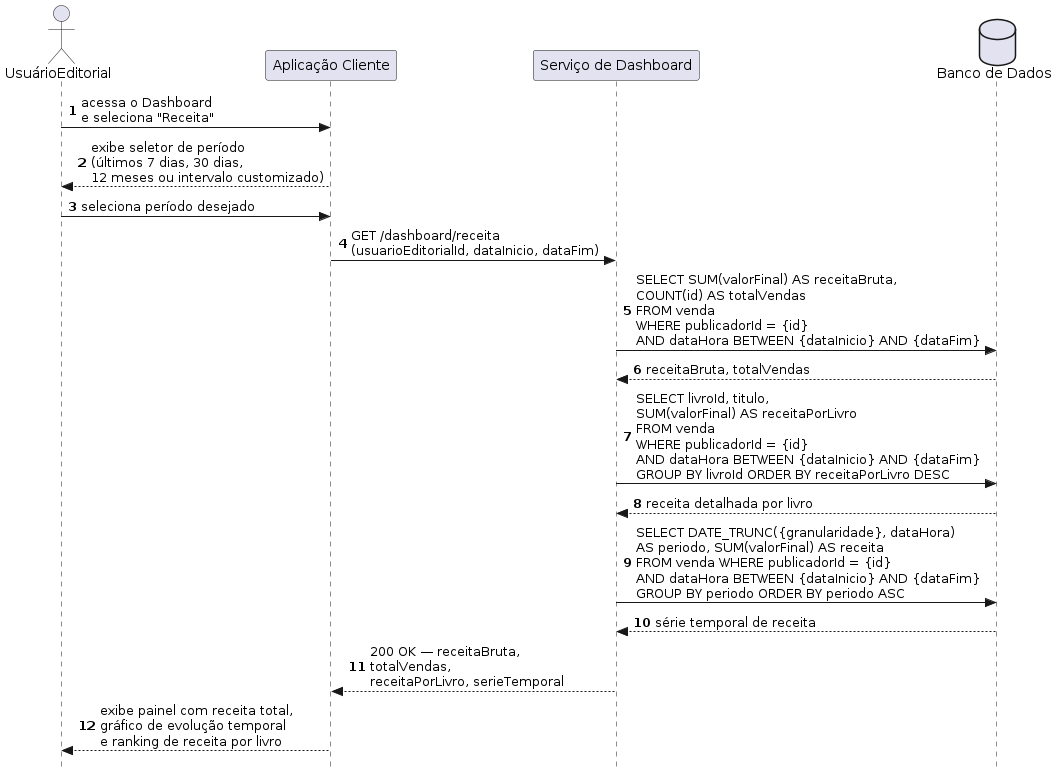

The diagram above was rendered by PlantUML. Its source (embedded in the PNG):
@startuml
autonumber
skinparam style strictuml

actor UsuarioEditorial as "UsuárioEditorial"
participant Client            as "Aplicação Cliente"
participant ServiceDashboard  as "Serviço de Dashboard"
database    BD                as "Banco de Dados"

UsuarioEditorial -> Client : acessa o Dashboard\ne seleciona "Receita"

Client --> UsuarioEditorial : exibe seletor de período\n(últimos 7 dias, 30 dias,\n12 meses ou intervalo customizado)

UsuarioEditorial -> Client : seleciona período desejado

Client -> ServiceDashboard : GET /dashboard/receita\n(usuarioEditorialId, dataInicio, dataFim)

ServiceDashboard -> BD : SELECT SUM(valorFinal) AS receitaBruta,\nCOUNT(id) AS totalVendas\nFROM venda\nWHERE publicadorId = {id}\nAND dataHora BETWEEN {dataInicio} AND {dataFim}
BD --> ServiceDashboard : receitaBruta, totalVendas

ServiceDashboard -> BD : SELECT livroId, titulo,\nSUM(valorFinal) AS receitaPorLivro\nFROM venda\nWHERE publicadorId = {id}\nAND dataHora BETWEEN {dataInicio} AND {dataFim}\nGROUP BY livroId ORDER BY receitaPorLivro DESC
BD --> ServiceDashboard : receita detalhada por livro

ServiceDashboard -> BD : SELECT DATE_TRUNC({granularidade}, dataHora)\nAS periodo, SUM(valorFinal) AS receita\nFROM venda WHERE publicadorId = {id}\nAND dataHora BETWEEN {dataInicio} AND {dataFim}\nGROUP BY periodo ORDER BY periodo ASC
BD --> ServiceDashboard : série temporal de receita

ServiceDashboard --> Client : 200 OK — receitaBruta,\ntotalVendas,\nreceitaPorLivro, serieTemporal

Client --> UsuarioEditorial : exibe painel com receita total,\ngráfico de evolução temporal\ne ranking de receita por livro
@enduml